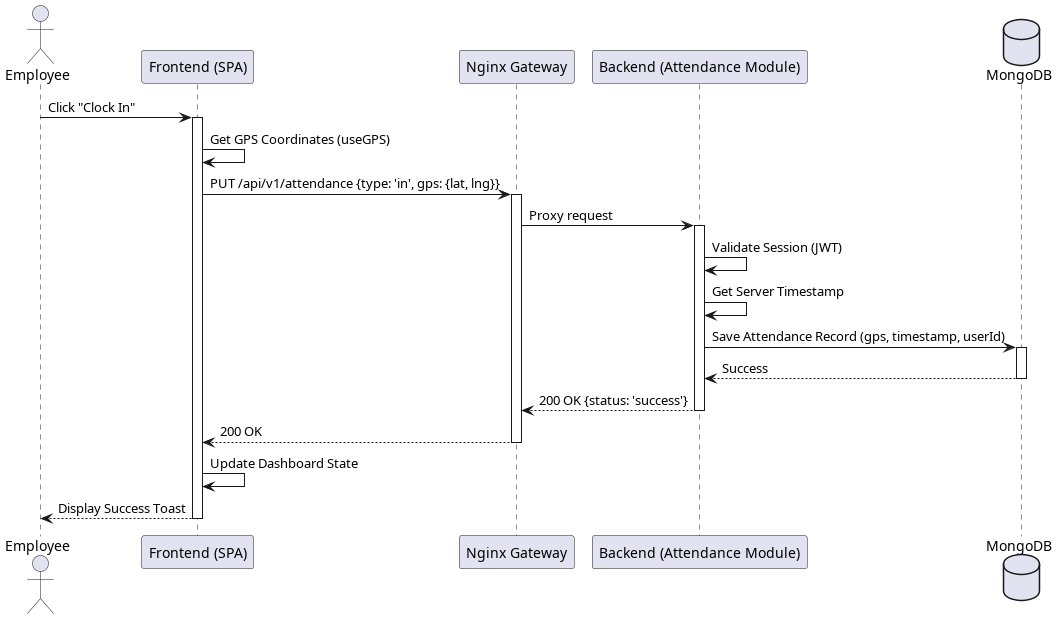

The diagram above was rendered by PlantUML. Its source (embedded in the PNG):
@startuml
actor Employee
participant "Frontend (SPA)" as FE
participant "Nginx Gateway" as GW
participant "Backend (Attendance Module)" as BE
database "MongoDB" as DB

Employee -> FE : Click "Clock In"
activate FE
FE -> FE : Get GPS Coordinates (useGPS)
FE -> GW : PUT /api/v1/attendance {type: 'in', gps: {lat, lng}}
activate GW
GW -> BE : Proxy request
activate BE

BE -> BE : Validate Session (JWT)
BE -> BE : Get Server Timestamp
BE -> DB : Save Attendance Record (gps, timestamp, userId)
activate DB
DB --> BE : Success
deactivate DB

BE --> GW : 200 OK {status: 'success'}
deactivate BE
GW --> FE : 200 OK
deactivate GW
FE -> FE : Update Dashboard State
FE --> Employee : Display Success Toast
deactivate FE
@enduml